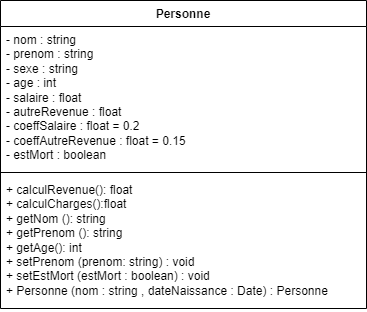

The diagram above was exported from draw.io. Its source (the exported page's mxGraphModel, read from the mxfile embedded in the PNG):
<mxGraphModel dx="683" dy="371" grid="0" gridSize="10" guides="1" tooltips="1" connect="1" arrows="1" fold="1" page="1" pageScale="1" pageWidth="827" pageHeight="1169" math="0" shadow="0">
  <root>
    <mxCell id="0" />
    <mxCell id="1" parent="0" />
    <mxCell id="glQUzEGsSHshIUVrljAU-34" value="Personne" style="swimlane;fontStyle=1;align=center;verticalAlign=top;childLayout=stackLayout;horizontal=1;startSize=26;horizontalStack=0;resizeParent=1;resizeParentMax=0;resizeLast=0;collapsible=1;marginBottom=0;whiteSpace=wrap;html=1;" vertex="1" parent="1">
      <mxGeometry x="251" y="247" width="366" height="308" as="geometry" />
    </mxCell>
    <mxCell id="glQUzEGsSHshIUVrljAU-35" value="- nom : string&lt;div&gt;- prenom : string&lt;/div&gt;&lt;div&gt;- sexe : string&lt;/div&gt;&lt;div&gt;- age : int&lt;/div&gt;&lt;div&gt;- salaire : float&lt;/div&gt;&lt;div&gt;- autreRevenue : float&lt;/div&gt;&lt;div&gt;- coeffSalaire : float = 0.2&lt;/div&gt;&lt;div&gt;- coeffAutreRevenue : float = 0.15&lt;/div&gt;&lt;div&gt;- estMort : boolean&lt;/div&gt;" style="text;strokeColor=none;fillColor=none;align=left;verticalAlign=top;spacingLeft=4;spacingRight=4;overflow=hidden;rotatable=0;points=[[0,0.5],[1,0.5]];portConstraint=eastwest;whiteSpace=wrap;html=1;" vertex="1" parent="glQUzEGsSHshIUVrljAU-34">
      <mxGeometry y="26" width="366" height="142" as="geometry" />
    </mxCell>
    <mxCell id="glQUzEGsSHshIUVrljAU-36" value="" style="line;strokeWidth=1;fillColor=none;align=left;verticalAlign=middle;spacingTop=-1;spacingLeft=3;spacingRight=3;rotatable=0;labelPosition=right;points=[];portConstraint=eastwest;strokeColor=inherit;" vertex="1" parent="glQUzEGsSHshIUVrljAU-34">
      <mxGeometry y="168" width="366" height="8" as="geometry" />
    </mxCell>
    <mxCell id="glQUzEGsSHshIUVrljAU-37" value="+ calculRevenue(): float&lt;div&gt;+ calculCharges():float&lt;/div&gt;&lt;div&gt;+ getNom (): string&lt;/div&gt;&lt;div&gt;+ getPrenom (): string&lt;/div&gt;&lt;div&gt;+ getAge(): int&lt;/div&gt;&lt;div&gt;+ setPrenom (prenom: string) : void&lt;/div&gt;&lt;div&gt;+ setEstMort (estMort : boolean) : void&lt;/div&gt;&lt;div&gt;+ Personne (nom : string , dateNaissance : Date) : Personne&amp;nbsp;&amp;nbsp;&lt;/div&gt;" style="text;strokeColor=none;fillColor=none;align=left;verticalAlign=top;spacingLeft=4;spacingRight=4;overflow=hidden;rotatable=0;points=[[0,0.5],[1,0.5]];portConstraint=eastwest;whiteSpace=wrap;html=1;" vertex="1" parent="glQUzEGsSHshIUVrljAU-34">
      <mxGeometry y="176" width="366" height="132" as="geometry" />
    </mxCell>
  </root>
</mxGraphModel>